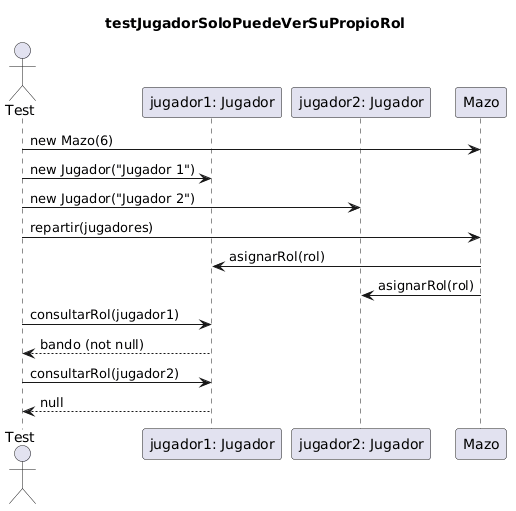

The diagram above was rendered by PlantUML. Its source (embedded in the PNG):
@startuml
title testJugadorSoloPuedeVerSuPropioRol

actor Test
participant "jugador1: Jugador" as J1
participant "jugador2: Jugador" as J2
participant Mazo

Test -> Mazo: new Mazo(6)
Test -> J1: new Jugador("Jugador 1")
Test -> J2: new Jugador("Jugador 2")
Test -> Mazo: repartir(jugadores)
Mazo -> J1: asignarRol(rol)
Mazo -> J2: asignarRol(rol)

Test -> J1: consultarRol(jugador1)
J1 --> Test: bando (not null)

Test -> J1: consultarRol(jugador2)
J1 --> Test: null
@enduml